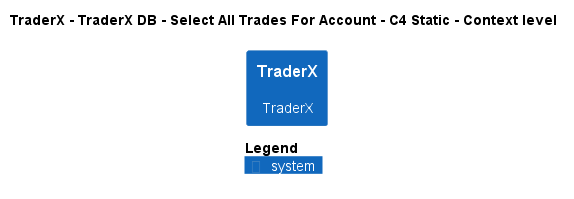

The diagram above was rendered by PlantUML. Its source (embedded in the PNG):
@startuml
!pragma layout smetana
!include ..\..\..\..\..\..\.c4s\C4_Context.puml

AddElementTag("state:new", $bgColor=green, $fontColor=#ffffff, $borderColor=green, $shadowing="False")
AddElementTag("state:changed", $bgColor=orange, $fontColor=#ffffff, $borderColor=orange, $shadowing="False")
AddElementTag("state:removed", $bgColor=red, $fontColor=#ffffff, $borderColor=red, $shadowing="False")

AddRelTag("state:new", $textColor=green, $lineColor=green)
AddRelTag("state:changed", $textColor=orange, $lineColor=orange)
AddRelTag("state:removed", $textColor=red, $lineColor=red)

SHOW_PERSON_PORTRAIT()
LAYOUT_TOP_DOWN()

skinparam linetype polyline

title TraderX - TraderX DB - Select All Trades For Account - C4 Static - Context level

System(TraderX.SoftwareSystems.TraderX, "TraderX", "TraderX")



SHOW_LEGEND()
@enduml